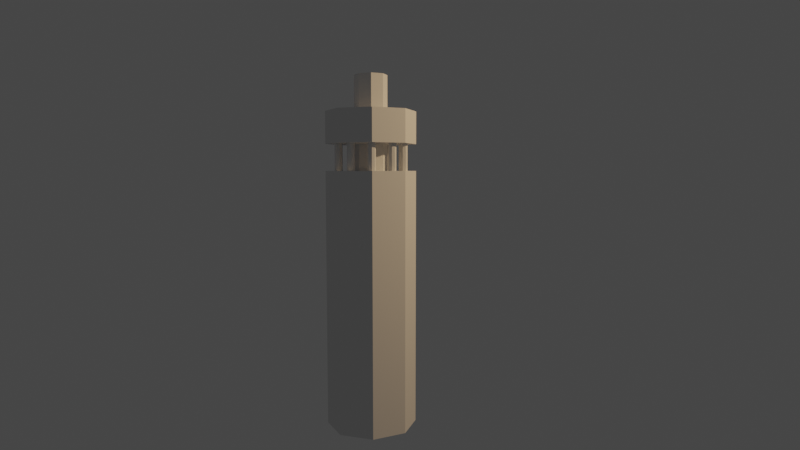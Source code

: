 # Source: phare-3.blend  (saved by Blender 3.3.6; exported with 4.5.12 LTS)
import bpy
from mathutils import Matrix  # noqa: F401  (used for matrix-valued properties, if any)

bpy.ops.wm.read_factory_settings(use_empty=True)
scene = bpy.context.scene
scene.name = 'Scene'

# ---- collections
col_collection = bpy.data.collections.new('Collection'); scene.collection.children.link(col_collection)

# ---- world
world_world = bpy.data.worlds.new('World'); scene.world = world_world
world_world.use_nodes = True; world_world.node_tree.nodes.clear()
_N = world_world.node_tree.nodes; _L = world_world.node_tree.links
n0 = _N.new('ShaderNodeOutputWorld'); n0.name = 'World Output'; n0.location = (300, 300)
n1 = _N.new('ShaderNodeBackground'); n1.name = 'Background'; n1.location = (10, 300)
n1.inputs[0].default_value = (0.05088, 0.05088, 0.05088, 1.0)
_L.new(n1.outputs[0], n0.inputs[0])
n0.is_active_output = True
world_world.color = (0.05088, 0.05088, 0.05088)
world_world.use_sun_shadow = False
world_world.sun_shadow_jitter_overblur = 0.0

# ---- cameras
cam_camera = bpy.data.cameras.new('Camera')
cam_camera.clip_end = 100.0
cam_camera.lens = 28.0
cam_camera.ortho_scale = 7.314
cam_camera.lens_unit = 'FOV'

# ---- lights
light_light = bpy.data.lights.new('Light', 'POINT')
light_light.color = (1.0, 0.6665, 0.3595)
light_light.transmission_factor = 0.0
light_light.energy = 1000.0
light_light.shadow_soft_size = 0.1
light_light.shadow_maximum_resolution = 0.006
light_light.use_absolute_resolution = True

# ---- meshes
me_cylinder_002 = bpy.data.meshes.new('Cylinder.002')
me_cylinder_002.from_pydata([(0.8802, 0.1, 0.0), (0.8802, 0.1, 0.7), (0.9509, 0.07071, 0.0), (0.9509, 0.07071, 0.7), (0.9802, 0.0, 0.0), (0.9802, 0.0, 0.7), (0.9509, -0.07071, 0.0), (0.9509, -0.07071, 0.7), (0.8802, -0.1, 0.0), (0.8802, -0.1, 0.7), (0.8095, -0.07071, 0.0), (0.8095, -0.07071, 0.7), (0.7802, 0.0, 0.0), (0.7802, 0.0, 0.7), (0.8095, 0.07071, 0.0), (0.8095, 0.07071, 0.7)], [], [(0, 1, 3, 2), (2, 3, 5, 4), (4, 5, 7, 6), (6, 7, 9, 8), (8, 9, 11, 10), (10, 11, 13, 12), (3, 1, 15, 13, 11, 9, 7, 5), (12, 13, 15, 14), (14, 15, 1, 0), (0, 2, 4, 6, 8, 10, 12, 14)])
_uv = me_cylinder_002.uv_layers.new(name='UVMap')
_uv.uv.foreach_set('vector', [1.0, 0.5, 1.0, 1.0, 0.875, 1.0, 0.875, 0.5, 0.875, 0.5, 0.875, 1.0, 0.75, 1.0, 0.75, 0.5, 0.75, 0.5, 0.75, 1.0, 0.625, 1.0, 0.625, 0.5, 0.625, 0.5, 0.625, 1.0, 0.5, 1.0, 0.5, 0.5, 0.5, 0.5, 0.5, 1.0, 0.375, 1.0, 0.375, 0.5, 0.375, 0.5, 0.375, 1.0, 0.25, 1.0, 0.25, 0.5, 0.4197, 0.4197, 0.25, 0.49, 0.08029, 0.4197, 0.01, 0.25, 0.08029, 0.08029, 0.25, 0.01, 0.4197, 0.08029, 0.49, 0.25, 0.25, 0.5, 0.25, 1.0, 0.125, 1.0, 0.125, 0.5, 0.125, 0.5, 0.125, 1.0, 0.0, 1.0, 0.0, 0.5, 0.75, 0.49, 0.9197, 0.4197, 0.99, 0.25, 0.9197, 0.08029, 0.75, 0.01, 0.5803, 0.08029, 0.51, 0.25, 0.5803, 0.4197])
me_cylinder_002.update()
me_cylinder_003 = bpy.data.meshes.new('Cylinder.003')
me_cylinder_003.from_pydata([(0.0, 0.7, -2.0), (0.0, 0.7, 2.0), (0.495, 0.495, -2.0), (0.495, 0.495, 2.0), (0.7, 0.0, -2.0), (0.7, 0.0, 2.0), (0.495, -0.495, -2.0), (0.495, -0.495, 2.0), (0.0, -0.7, -2.0), (0.0, -0.7, 2.0), (-0.495, -0.495, -2.0), (-0.495, -0.495, 2.0), (-0.7, 0.0, -2.0), (-0.7, 0.0, 2.0), (-0.495, 0.495, -2.0), (-0.495, 0.495, 2.0)], [], [(0, 1, 3, 2), (2, 3, 5, 4), (4, 5, 7, 6), (6, 7, 9, 8), (8, 9, 11, 10), (10, 11, 13, 12), (3, 1, 15, 13, 11, 9, 7, 5), (12, 13, 15, 14), (14, 15, 1, 0), (0, 2, 4, 6, 8, 10, 12, 14)])
_uv = me_cylinder_003.uv_layers.new(name='UVMap')
_uv.uv.foreach_set('vector', [1.0, 0.5, 1.0, 1.0, 0.875, 1.0, 0.875, 0.5, 0.875, 0.5, 0.875, 1.0, 0.75, 1.0, 0.75, 0.5, 0.75, 0.5, 0.75, 1.0, 0.625, 1.0, 0.625, 0.5, 0.625, 0.5, 0.625, 1.0, 0.5, 1.0, 0.5, 0.5, 0.5, 0.5, 0.5, 1.0, 0.375, 1.0, 0.375, 0.5, 0.375, 0.5, 0.375, 1.0, 0.25, 1.0, 0.25, 0.5, 0.4197, 0.4197, 0.25, 0.49, 0.08029, 0.4197, 0.01, 0.25, 0.08029, 0.08029, 0.25, 0.01, 0.4197, 0.08029, 0.49, 0.25, 0.25, 0.5, 0.25, 1.0, 0.125, 1.0, 0.125, 0.5, 0.125, 0.5, 0.125, 1.0, 0.0, 1.0, 0.0, 0.5, 0.75, 0.49, 0.9197, 0.4197, 0.99, 0.25, 0.9197, 0.08029, 0.75, 0.01, 0.5803, 0.08029, 0.51, 0.25, 0.5803, 0.4197])
me_cylinder_003.update()
me_cylinder_004 = bpy.data.meshes.new('Cylinder.004')
me_cylinder_004.from_pydata([(0.0, 0.7, -2.0), (0.0, 0.7, 2.0), (0.495, 0.495, -2.0), (0.495, 0.495, 2.0), (0.7, 0.0, -2.0), (0.7, 0.0, 2.0), (0.495, -0.495, -2.0), (0.495, -0.495, 2.0), (0.0, -0.7, -2.0), (0.0, -0.7, 2.0), (-0.495, -0.495, -2.0), (-0.495, -0.495, 2.0), (-0.7, 0.0, -2.0), (-0.7, 0.0, 2.0), (-0.495, 0.495, -2.0), (-0.495, 0.495, 2.0)], [], [(0, 1, 3, 2), (2, 3, 5, 4), (4, 5, 7, 6), (6, 7, 9, 8), (8, 9, 11, 10), (10, 11, 13, 12), (3, 1, 15, 13, 11, 9, 7, 5), (12, 13, 15, 14), (14, 15, 1, 0), (0, 2, 4, 6, 8, 10, 12, 14)])
_uv = me_cylinder_004.uv_layers.new(name='UVMap')
_uv.uv.foreach_set('vector', [1.0, 0.5, 1.0, 1.0, 0.875, 1.0, 0.875, 0.5, 0.875, 0.5, 0.875, 1.0, 0.75, 1.0, 0.75, 0.5, 0.75, 0.5, 0.75, 1.0, 0.625, 1.0, 0.625, 0.5, 0.625, 0.5, 0.625, 1.0, 0.5, 1.0, 0.5, 0.5, 0.5, 0.5, 0.5, 1.0, 0.375, 1.0, 0.375, 0.5, 0.375, 0.5, 0.375, 1.0, 0.25, 1.0, 0.25, 0.5, 0.4197, 0.4197, 0.25, 0.49, 0.08029, 0.4197, 0.01, 0.25, 0.08029, 0.08029, 0.25, 0.01, 0.4197, 0.08029, 0.49, 0.25, 0.25, 0.5, 0.25, 1.0, 0.125, 1.0, 0.125, 0.5, 0.125, 0.5, 0.125, 1.0, 0.0, 1.0, 0.0, 0.5, 0.75, 0.49, 0.9197, 0.4197, 0.99, 0.25, 0.9197, 0.08029, 0.75, 0.01, 0.5803, 0.08029, 0.51, 0.25, 0.5803, 0.4197])
me_cylinder_004.update()
me_cylinder_005 = bpy.data.meshes.new('Cylinder.005')
me_cylinder_005.from_pydata([(0.0, 0.7, -2.0), (0.0, 0.7, 2.0), (0.495, 0.495, -2.0), (0.495, 0.495, 2.0), (0.7, 0.0, -2.0), (0.7, 0.0, 2.0), (0.495, -0.495, -2.0), (0.495, -0.495, 2.0), (0.0, -0.7, -2.0), (0.0, -0.7, 2.0), (-0.495, -0.495, -2.0), (-0.495, -0.495, 2.0), (-0.7, 0.0, -2.0), (-0.7, 0.0, 2.0), (-0.495, 0.495, -2.0), (-0.495, 0.495, 2.0)], [], [(0, 1, 3, 2), (2, 3, 5, 4), (4, 5, 7, 6), (6, 7, 9, 8), (8, 9, 11, 10), (10, 11, 13, 12), (3, 1, 15, 13, 11, 9, 7, 5), (12, 13, 15, 14), (14, 15, 1, 0), (0, 2, 4, 6, 8, 10, 12, 14)])
_uv = me_cylinder_005.uv_layers.new(name='UVMap')
_uv.uv.foreach_set('vector', [1.0, 0.5, 1.0, 1.0, 0.875, 1.0, 0.875, 0.5, 0.875, 0.5, 0.875, 1.0, 0.75, 1.0, 0.75, 0.5, 0.75, 0.5, 0.75, 1.0, 0.625, 1.0, 0.625, 0.5, 0.625, 0.5, 0.625, 1.0, 0.5, 1.0, 0.5, 0.5, 0.5, 0.5, 0.5, 1.0, 0.375, 1.0, 0.375, 0.5, 0.375, 0.5, 0.375, 1.0, 0.25, 1.0, 0.25, 0.5, 0.4197, 0.4197, 0.25, 0.49, 0.08029, 0.4197, 0.01, 0.25, 0.08029, 0.08029, 0.25, 0.01, 0.4197, 0.08029, 0.49, 0.25, 0.25, 0.5, 0.25, 1.0, 0.125, 1.0, 0.125, 0.5, 0.125, 0.5, 0.125, 1.0, 0.0, 1.0, 0.0, 0.5, 0.75, 0.49, 0.9197, 0.4197, 0.99, 0.25, 0.9197, 0.08029, 0.75, 0.01, 0.5803, 0.08029, 0.51, 0.25, 0.5803, 0.4197])
me_cylinder_005.update()

# ---- objects
ob_light = bpy.data.objects.new('Light', light_light)
ob_camera = bpy.data.objects.new('Camera', cam_camera)
ob_cylinder = bpy.data.objects.new('Cylinder', me_cylinder_002)
ob_empty = bpy.data.objects.new('Empty', None)
ob_empty_001 = bpy.data.objects.new('Empty.001', None)
ob_cylinder_001 = bpy.data.objects.new('Cylinder.001', me_cylinder_003)
ob_cylinder_002 = bpy.data.objects.new('Cylinder.002', me_cylinder_004)
ob_cylinder_003 = bpy.data.objects.new('Cylinder.003', me_cylinder_005)

# ---- transforms, parenting, visibility, modifiers, constraints
ob_light.parent = ob_empty_001
ob_light.location = (4.076, 10.55, 5.036)
ob_light.rotation_euler = (0.6503, 0.05522, 1.866)
ob_light.lock_rotations_4d = False
ob_light.empty_display_type = 'ARROWS'
ob_light.color = (0.0, 0.0, 0.0, 0.0)
ob_light.lineart.crease_threshold = 0.0
ob_camera.parent = ob_empty_001
ob_camera.location = (16.33, -0.383, 0.0)
ob_camera.rotation_euler = (1.484, 0.0, 1.501)
ob_camera.lock_rotations_4d = False
ob_camera.empty_display_type = 'ARROWS'
ob_camera.color = (0.0, 0.0, 0.0, 0.0)
ob_camera.display_type = 'WIRE'
ob_camera.lineart.crease_threshold = 0.0
ob_cylinder.parent = ob_empty_001
ob_cylinder.location = (-1.49e-08, 0.0, 0.0)
_m = ob_cylinder.modifiers.new('Array', 'ARRAY')
_m.count = 10
_m.use_relative_offset = False
_m.use_object_offset = True
_m.offset_object = ob_empty
ob_empty.parent = ob_empty_001
ob_empty.location = (0.0, 0.0, 0.0)
ob_empty.rotation_euler = (0.0, 0.0, 0.6283)
ob_empty.empty_display_type = 'ARROWS'
ob_empty_001.location = (0.0, 0.0, 4.0)
ob_empty_001.scale = (0.5929, 0.5929, 0.5929)
ob_empty_001.empty_display_type = 'SINGLE_ARROW'
ob_cylinder_001.location = (0.0, 0.0, 2.0)
ob_cylinder_002.location = (0.0, 0.0, 4.663)
ob_cylinder_002.scale = (1.0, 1.0, 0.1255)
ob_cylinder_003.location = (0.0, 0.0, 4.729)
ob_cylinder_003.scale = (0.3656, 0.3656, 0.3656)

# ---- collection membership
col_collection.objects.link(ob_light)
col_collection.objects.link(ob_camera)
col_collection.objects.link(ob_cylinder)
col_collection.objects.link(ob_empty)
col_collection.objects.link(ob_empty_001)
col_collection.objects.link(ob_cylinder_001)
col_collection.objects.link(ob_cylinder_002)
col_collection.objects.link(ob_cylinder_003)

# ---- scene / render settings (as saved in the file)
scene.camera = ob_camera
scene.frame_start = 1; scene.frame_end = 250; scene.frame_set(0)
scene.render.engine = 'BLENDER_EEVEE_NEXT'
scene.cycles.sampling_pattern = 'TABULATED_SOBOL'
scene.cycles.use_light_tree = False
scene.view_settings.view_transform = 'Filmic'
bpy.context.view_layer.update()
